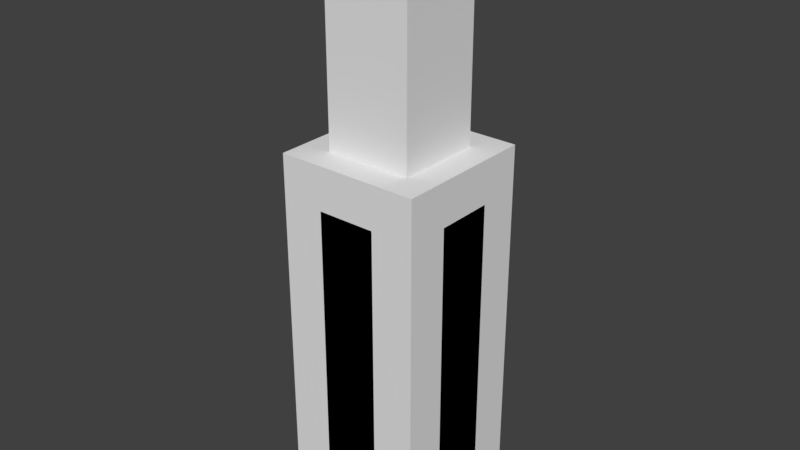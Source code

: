 # Source: physics_animation.blend  (saved by Blender 2.80.35; exported with 4.5.12 LTS)
import bpy
from mathutils import Matrix  # noqa: F401  (used for matrix-valued properties, if any)

bpy.ops.wm.read_factory_settings(use_empty=True)
scene = bpy.context.scene
scene.name = 'Scene'

# ---- collections
col_collection_1 = bpy.data.collections.new('Collection 1'); scene.collection.children.link(col_collection_1)

# ---- world
world_world = bpy.data.worlds.new('World'); scene.world = world_world
world_world.color = (0.05088, 0.05088, 0.05088)
world_world.use_sun_shadow = False
world_world.sun_shadow_jitter_overblur = 0.0
world_world.cycles.sampling_method = 'MANUAL'

# ---- meshes
me_cube = bpy.data.meshes.new('Cube')
me_cube.from_pydata([(1.0, 1.0, -1.0), (1.0, -1.0, -1.0), (-1.0, -1.0, -1.0), (-1.0, 1.0, -1.0), (1.0, 1.0, 4.098), (1.0, -1.0, 4.098), (-1.0, -1.0, 4.098), (-1.0, 1.0, 4.098)], [], [(0, 1, 2, 3), (4, 7, 6, 5), (0, 4, 5, 1), (1, 5, 6, 2), (2, 6, 7, 3), (4, 0, 3, 7)])
me_cube.materials.append(None)
me_cube.use_remesh_preserve_volume = False
me_cube.use_remesh_preserve_attributes = False
me_cube.use_mirror_vertex_groups = False
me_cube.update()
me_cube_003 = bpy.data.meshes.new('Cube.003')
me_cube_003.from_pydata([(1.0, 1.0, -1.0), (1.0, -1.0, -1.0), (-1.0, -1.0, -1.0), (-1.0, 1.0, -1.0), (1.0, 1.0, 4.098), (1.0, -1.0, 4.098), (-1.0, -1.0, 4.098), (-1.0, 1.0, 4.098)], [], [(0, 1, 2, 3), (4, 7, 6, 5), (0, 4, 5, 1), (1, 5, 6, 2), (2, 6, 7, 3), (4, 0, 3, 7)])
me_cube_003.materials.append(None)
me_cube_003.use_remesh_preserve_volume = False
me_cube_003.use_remesh_preserve_attributes = False
me_cube_003.use_mirror_vertex_groups = False
me_cube_003.update()
me_cube_002 = bpy.data.meshes.new('Cube.002')
me_cube_002.from_pydata([(0.6, 0.2422, -0.2422), (0.2422, 0.2422, -0.6), (0.2422, 0.6, -0.2422), (0.5728, 0.2422, -0.3791), (0.4952, 0.2422, -0.4952), (0.5728, 0.3791, -0.2422), (0.5399, 0.3826, -0.3826), (0.477, 0.3754, -0.477), (0.4488, 0.4488, -0.4488), (0.2422, 0.3791, -0.5728), (0.2422, 0.4952, -0.4952), (0.3791, 0.2422, -0.5728), (0.3826, 0.3826, -0.5399), (0.3754, 0.477, -0.477), (0.3791, 0.5728, -0.2422), (0.4952, 0.4952, -0.2422), (0.2422, 0.5728, -0.3791), (0.3826, 0.5399, -0.3826), (0.477, 0.477, -0.3754), (0.6, -0.2422, -0.2422), (0.2422, -0.6, -0.2422), (0.2422, -0.2422, -0.6), (0.5728, -0.3791, -0.2422), (0.4952, -0.4952, -0.2422), (0.5728, -0.2422, -0.3791), (0.5399, -0.3826, -0.3826), (0.477, -0.477, -0.3754), (0.4488, -0.4488, -0.4488), (0.2422, -0.5728, -0.3791), (0.2422, -0.4952, -0.4952), (0.3791, -0.5728, -0.2422), (0.3826, -0.5399, -0.3826), (0.3754, -0.477, -0.477), (0.3791, -0.2422, -0.5728), (0.4952, -0.2422, -0.4952), (0.2422, -0.3791, -0.5728), (0.3826, -0.3826, -0.5399), (0.477, -0.3754, -0.477), (-0.2422, -0.6, -0.2422), (-0.6, -0.2422, -0.2422), (-0.2422, -0.2422, -0.6), (-0.3791, -0.5728, -0.2422), (-0.4952, -0.4952, -0.2422), (-0.2422, -0.5728, -0.3791), (-0.3826, -0.5399, -0.3826), (-0.477, -0.477, -0.3754), (-0.4488, -0.4488, -0.4488), (-0.5728, -0.2422, -0.3791), (-0.4952, -0.2422, -0.4952), (-0.5728, -0.3791, -0.2422), (-0.5399, -0.3826, -0.3826), (-0.477, -0.3754, -0.477), (-0.2422, -0.3791, -0.5728), (-0.2422, -0.4952, -0.4952), (-0.3791, -0.2422, -0.5728), (-0.3826, -0.3826, -0.5399), (-0.3754, -0.477, -0.477), (-0.2422, 0.6, -0.2422), (-0.2422, 0.2422, -0.6), (-0.6, 0.2422, -0.2422), (-0.2422, 0.5728, -0.3791), (-0.2422, 0.4952, -0.4952), (-0.3791, 0.5728, -0.2422), (-0.3826, 0.5399, -0.3826), (-0.3754, 0.477, -0.477), (-0.4488, 0.4488, -0.4488), (-0.3791, 0.2422, -0.5728), (-0.4952, 0.2422, -0.4952), (-0.2422, 0.3791, -0.5728), (-0.3826, 0.3826, -0.5399), (-0.477, 0.3754, -0.477), (-0.5728, 0.3791, -0.2422), (-0.4952, 0.4952, -0.2422), (-0.5728, 0.2422, -0.3791), (-0.5399, 0.3826, -0.3826), (-0.477, 0.477, -0.3754), (0.2422, 0.6, 2.101), (0.2422, 0.2422, 2.459), (0.6, 0.2422, 2.101), (0.2422, 0.5728, 2.238), (0.2422, 0.4952, 2.354), (0.3791, 0.5728, 2.101), (0.3826, 0.5399, 2.241), (0.3754, 0.477, 2.336), (0.4488, 0.4488, 2.308), (0.3791, 0.2422, 2.431), (0.4952, 0.2422, 2.354), (0.2422, 0.3791, 2.431), (0.3826, 0.3826, 2.399), (0.477, 0.3754, 2.336), (0.5728, 0.3791, 2.101), (0.4952, 0.4952, 2.101), (0.5728, 0.2422, 2.238), (0.5399, 0.3826, 2.241), (0.477, 0.477, 2.234), (0.2422, -0.6, 2.101), (0.6, -0.2422, 2.101), (0.2422, -0.2422, 2.459), (0.3791, -0.5728, 2.101), (0.4952, -0.4952, 2.101), (0.2422, -0.5728, 2.238), (0.3826, -0.5399, 2.241), (0.477, -0.477, 2.234), (0.4488, -0.4488, 2.308), (0.5728, -0.2422, 2.238), (0.4952, -0.2422, 2.354), (0.5728, -0.3791, 2.101), (0.5399, -0.3826, 2.241), (0.477, -0.3754, 2.336), (0.2422, -0.3791, 2.431), (0.2422, -0.4952, 2.354), (0.3791, -0.2422, 2.431), (0.3826, -0.3826, 2.399), (0.3754, -0.477, 2.336), (-0.6, -0.2422, 2.101), (-0.2422, -0.6, 2.101), (-0.2422, -0.2422, 2.459), (-0.5728, -0.3791, 2.101), (-0.4952, -0.4952, 2.101), (-0.5728, -0.2422, 2.238), (-0.5399, -0.3826, 2.241), (-0.477, -0.477, 2.234), (-0.4488, -0.4488, 2.308), (-0.2422, -0.5728, 2.238), (-0.2422, -0.4952, 2.354), (-0.3791, -0.5728, 2.101), (-0.3826, -0.5399, 2.241), (-0.3754, -0.477, 2.336), (-0.3791, -0.2422, 2.431), (-0.4952, -0.2422, 2.354), (-0.2422, -0.3791, 2.431), (-0.3826, -0.3826, 2.399), (-0.477, -0.3754, 2.336), (-0.6, 0.2422, 2.101), (-0.2422, 0.2422, 2.459), (-0.2422, 0.6, 2.101), (-0.5728, 0.2422, 2.238), (-0.4952, 0.2422, 2.354), (-0.5728, 0.3791, 2.101), (-0.5399, 0.3826, 2.241), (-0.477, 0.3754, 2.336), (-0.4488, 0.4488, 2.308), (-0.2422, 0.3791, 2.431), (-0.2422, 0.4952, 2.354), (-0.3791, 0.2422, 2.431), (-0.3826, 0.3826, 2.399), (-0.3754, 0.477, 2.336), (-0.3791, 0.5728, 2.101), (-0.4952, 0.4952, 2.101), (-0.2422, 0.5728, 2.238), (-0.3826, 0.5399, 2.241), (-0.477, 0.477, 2.234)], [], [(76, 2, 57, 135), (1, 21, 40, 58), (39, 114, 133, 59), (77, 134, 116, 97), (20, 95, 115, 38), (0, 3, 6, 5), (3, 4, 7, 6), (5, 6, 18, 15), (6, 7, 8, 18), (1, 9, 12, 11), (9, 10, 13, 12), (11, 12, 7, 4), (12, 13, 8, 7), (2, 14, 17, 16), (14, 15, 18, 17), (16, 17, 13, 10), (17, 18, 8, 13), (19, 22, 25, 24), (22, 23, 26, 25), (24, 25, 37, 34), (25, 26, 27, 37), (20, 28, 31, 30), (28, 29, 32, 31), (30, 31, 26, 23), (31, 32, 27, 26), (21, 33, 36, 35), (33, 34, 37, 36), (35, 36, 32, 29), (36, 37, 27, 32), (38, 41, 44, 43), (41, 42, 45, 44), (43, 44, 56, 53), (44, 45, 46, 56), (39, 47, 50, 49), (47, 48, 51, 50), (49, 50, 45, 42), (50, 51, 46, 45), (40, 52, 55, 54), (52, 53, 56, 55), (54, 55, 51, 48), (55, 56, 46, 51), (57, 60, 63, 62), (60, 61, 64, 63), (62, 63, 75, 72), (63, 64, 65, 75), (58, 66, 69, 68), (66, 67, 70, 69), (68, 69, 64, 61), (69, 70, 65, 64), (59, 71, 74, 73), (71, 72, 75, 74), (73, 74, 70, 67), (74, 75, 65, 70), (76, 79, 82, 81), (79, 80, 83, 82), (81, 82, 94, 91), (82, 83, 84, 94), (77, 85, 88, 87), (85, 86, 89, 88), (87, 88, 83, 80), (88, 89, 84, 83), (78, 90, 93, 92), (90, 91, 94, 93), (92, 93, 89, 86), (93, 94, 84, 89), (95, 98, 101, 100), (98, 99, 102, 101), (100, 101, 113, 110), (101, 102, 103, 113), (96, 104, 107, 106), (104, 105, 108, 107), (106, 107, 102, 99), (107, 108, 103, 102), (97, 109, 112, 111), (109, 110, 113, 112), (111, 112, 108, 105), (112, 113, 103, 108), (114, 117, 120, 119), (117, 118, 121, 120), (119, 120, 132, 129), (120, 121, 122, 132), (115, 123, 126, 125), (123, 124, 127, 126), (125, 126, 121, 118), (126, 127, 122, 121), (116, 128, 131, 130), (128, 129, 132, 131), (130, 131, 127, 124), (131, 132, 122, 127), (133, 136, 139, 138), (136, 137, 140, 139), (138, 139, 151, 148), (139, 140, 141, 151), (134, 142, 145, 144), (142, 143, 146, 145), (144, 145, 140, 137), (145, 146, 141, 140), (135, 147, 150, 149), (147, 148, 151, 150), (149, 150, 146, 143), (150, 151, 141, 146), (0, 19, 24, 3), (3, 24, 34, 4), (4, 34, 33, 11), (11, 33, 21, 1), (1, 58, 68, 9), (9, 68, 61, 10), (10, 61, 60, 16), (16, 60, 57, 2), (2, 76, 81, 14), (14, 81, 91, 15), (15, 91, 90, 5), (5, 90, 78, 0), (20, 38, 43, 28), (28, 43, 53, 29), (29, 53, 52, 35), (35, 52, 40, 21), (19, 96, 106, 22), (22, 106, 99, 23), (23, 99, 98, 30), (30, 98, 95, 20), (39, 59, 73, 47), (47, 73, 67, 48), (48, 67, 66, 54), (54, 66, 58, 40), (38, 115, 125, 41), (41, 125, 118, 42), (42, 118, 117, 49), (49, 117, 114, 39), (59, 133, 138, 71), (71, 138, 148, 72), (72, 148, 147, 62), (62, 147, 135, 57), (77, 97, 111, 85), (85, 111, 105, 86), (86, 105, 104, 92), (92, 104, 96, 78), (76, 135, 149, 79), (79, 149, 143, 80), (80, 143, 142, 87), (87, 142, 134, 77), (97, 116, 130, 109), (109, 130, 124, 110), (110, 124, 123, 100), (100, 123, 115, 95), (116, 134, 144, 128), (128, 144, 137, 129), (129, 137, 136, 119), (119, 136, 133, 114), (0, 78, 96, 19)])
me_cube_002.materials.append(None)
me_cube_002.use_remesh_preserve_volume = False
me_cube_002.use_remesh_preserve_attributes = False
me_cube_002.use_mirror_vertex_groups = False
me_cube_002.update()
me_cube_001 = bpy.data.meshes.new('Cube.001')
me_cube_001.from_pydata([(1.0, 0.4037, -0.4037), (0.4037, 0.4037, -1.0), (0.4037, 1.0, -0.4037), (0.9546, 0.4037, -0.6319), (0.8253, 0.4037, -0.8253), (0.9546, 0.6319, -0.4037), (0.8998, 0.6376, -0.6376), (0.795, 0.6257, -0.795), (0.748, 0.748, -0.748), (0.4037, 0.6319, -0.9546), (0.4037, 0.8253, -0.8253), (0.6319, 0.4037, -0.9546), (0.6376, 0.6376, -0.8998), (0.6257, 0.795, -0.795), (0.6319, 0.9546, -0.4037), (0.8253, 0.8253, -0.4037), (0.4037, 0.9546, -0.6319), (0.6376, 0.8998, -0.6376), (0.795, 0.795, -0.6257), (1.0, -0.4037, -0.4037), (0.4037, -1.0, -0.4037), (0.4037, -0.4037, -1.0), (0.9546, -0.6319, -0.4037), (0.8253, -0.8253, -0.4037), (0.9546, -0.4037, -0.6319), (0.8998, -0.6376, -0.6376), (0.795, -0.795, -0.6257), (0.748, -0.748, -0.748), (0.4037, -0.9546, -0.6319), (0.4037, -0.8253, -0.8253), (0.6319, -0.9546, -0.4037), (0.6376, -0.8998, -0.6376), (0.6257, -0.795, -0.795), (0.6319, -0.4037, -0.9546), (0.8253, -0.4037, -0.8253), (0.4037, -0.6319, -0.9546), (0.6376, -0.6376, -0.8998), (0.795, -0.6257, -0.795), (-0.4037, -1.0, -0.4037), (-1.0, -0.4037, -0.4037), (-0.4037, -0.4037, -1.0), (-0.6319, -0.9546, -0.4037), (-0.8253, -0.8253, -0.4037), (-0.4037, -0.9546, -0.6319), (-0.6376, -0.8998, -0.6376), (-0.795, -0.795, -0.6257), (-0.748, -0.748, -0.748), (-0.9546, -0.4037, -0.6319), (-0.8253, -0.4037, -0.8253), (-0.9546, -0.6319, -0.4037), (-0.8998, -0.6376, -0.6376), (-0.795, -0.6257, -0.795), (-0.4037, -0.6319, -0.9546), (-0.4037, -0.8253, -0.8253), (-0.6319, -0.4037, -0.9546), (-0.6376, -0.6376, -0.8998), (-0.6257, -0.795, -0.795), (-0.4037, 1.0, -0.4037), (-0.4037, 0.4037, -1.0), (-1.0, 0.4037, -0.4037), (-0.4037, 0.9546, -0.6319), (-0.4037, 0.8253, -0.8253), (-0.6319, 0.9546, -0.4037), (-0.6376, 0.8998, -0.6376), (-0.6257, 0.795, -0.795), (-0.748, 0.748, -0.748), (-0.6319, 0.4037, -0.9546), (-0.8253, 0.4037, -0.8253), (-0.4037, 0.6319, -0.9546), (-0.6376, 0.6376, -0.8998), (-0.795, 0.6257, -0.795), (-0.9546, 0.6319, -0.4037), (-0.8253, 0.8253, -0.4037), (-0.9546, 0.4037, -0.6319), (-0.8998, 0.6376, -0.6376), (-0.795, 0.795, -0.6257), (0.4037, 1.0, 3.502), (0.4037, 0.4037, 4.098), (1.0, 0.4037, 3.502), (0.4037, 0.9546, 3.73), (0.4037, 0.8253, 3.923), (0.6319, 0.9546, 3.502), (0.6376, 0.8998, 3.736), (0.6257, 0.795, 3.893), (0.748, 0.748, 3.846), (0.6319, 0.4037, 4.052), (0.8253, 0.4037, 3.923), (0.4037, 0.6319, 4.052), (0.6376, 0.6376, 3.998), (0.795, 0.6257, 3.893), (0.9546, 0.6319, 3.502), (0.8253, 0.8253, 3.502), (0.9546, 0.4037, 3.73), (0.8998, 0.6376, 3.736), (0.795, 0.795, 3.724), (0.4037, -1.0, 3.502), (1.0, -0.4037, 3.502), (0.4037, -0.4037, 4.098), (0.6319, -0.9546, 3.502), (0.8253, -0.8253, 3.502), (0.4037, -0.9546, 3.73), (0.6376, -0.8998, 3.736), (0.795, -0.795, 3.724), (0.748, -0.748, 3.846), (0.9546, -0.4037, 3.73), (0.8253, -0.4037, 3.923), (0.9546, -0.6319, 3.502), (0.8998, -0.6376, 3.736), (0.795, -0.6257, 3.893), (0.4037, -0.6319, 4.052), (0.4037, -0.8253, 3.923), (0.6319, -0.4037, 4.052), (0.6376, -0.6376, 3.998), (0.6257, -0.795, 3.893), (-1.0, -0.4037, 3.502), (-0.4037, -1.0, 3.502), (-0.4037, -0.4037, 4.098), (-0.9546, -0.6319, 3.502), (-0.8253, -0.8253, 3.502), (-0.9546, -0.4037, 3.73), (-0.8998, -0.6376, 3.736), (-0.795, -0.795, 3.724), (-0.748, -0.748, 3.846), (-0.4037, -0.9546, 3.73), (-0.4037, -0.8253, 3.923), (-0.6319, -0.9546, 3.502), (-0.6376, -0.8998, 3.736), (-0.6257, -0.795, 3.893), (-0.6319, -0.4037, 4.052), (-0.8253, -0.4037, 3.923), (-0.4037, -0.6319, 4.052), (-0.6376, -0.6376, 3.998), (-0.795, -0.6257, 3.893), (-1.0, 0.4037, 3.502), (-0.4037, 0.4037, 4.098), (-0.4037, 1.0, 3.502), (-0.9546, 0.4037, 3.73), (-0.8253, 0.4037, 3.923), (-0.9546, 0.6319, 3.502), (-0.8998, 0.6376, 3.736), (-0.795, 0.6257, 3.893), (-0.748, 0.748, 3.846), (-0.4037, 0.6319, 4.052), (-0.4037, 0.8253, 3.923), (-0.6319, 0.4037, 4.052), (-0.6376, 0.6376, 3.998), (-0.6257, 0.795, 3.893), (-0.6319, 0.9546, 3.502), (-0.8253, 0.8253, 3.502), (-0.4037, 0.9546, 3.73), (-0.6376, 0.8998, 3.736), (-0.795, 0.795, 3.724)], [], [(76, 2, 57, 135), (1, 21, 40, 58), (39, 114, 133, 59), (77, 134, 116, 97), (20, 95, 115, 38), (0, 3, 6, 5), (3, 4, 7, 6), (5, 6, 18, 15), (6, 7, 8, 18), (1, 9, 12, 11), (9, 10, 13, 12), (11, 12, 7, 4), (12, 13, 8, 7), (2, 14, 17, 16), (14, 15, 18, 17), (16, 17, 13, 10), (17, 18, 8, 13), (19, 22, 25, 24), (22, 23, 26, 25), (24, 25, 37, 34), (25, 26, 27, 37), (20, 28, 31, 30), (28, 29, 32, 31), (30, 31, 26, 23), (31, 32, 27, 26), (21, 33, 36, 35), (33, 34, 37, 36), (35, 36, 32, 29), (36, 37, 27, 32), (38, 41, 44, 43), (41, 42, 45, 44), (43, 44, 56, 53), (44, 45, 46, 56), (39, 47, 50, 49), (47, 48, 51, 50), (49, 50, 45, 42), (50, 51, 46, 45), (40, 52, 55, 54), (52, 53, 56, 55), (54, 55, 51, 48), (55, 56, 46, 51), (57, 60, 63, 62), (60, 61, 64, 63), (62, 63, 75, 72), (63, 64, 65, 75), (58, 66, 69, 68), (66, 67, 70, 69), (68, 69, 64, 61), (69, 70, 65, 64), (59, 71, 74, 73), (71, 72, 75, 74), (73, 74, 70, 67), (74, 75, 65, 70), (76, 79, 82, 81), (79, 80, 83, 82), (81, 82, 94, 91), (82, 83, 84, 94), (77, 85, 88, 87), (85, 86, 89, 88), (87, 88, 83, 80), (88, 89, 84, 83), (78, 90, 93, 92), (90, 91, 94, 93), (92, 93, 89, 86), (93, 94, 84, 89), (95, 98, 101, 100), (98, 99, 102, 101), (100, 101, 113, 110), (101, 102, 103, 113), (96, 104, 107, 106), (104, 105, 108, 107), (106, 107, 102, 99), (107, 108, 103, 102), (97, 109, 112, 111), (109, 110, 113, 112), (111, 112, 108, 105), (112, 113, 103, 108), (114, 117, 120, 119), (117, 118, 121, 120), (119, 120, 132, 129), (120, 121, 122, 132), (115, 123, 126, 125), (123, 124, 127, 126), (125, 126, 121, 118), (126, 127, 122, 121), (116, 128, 131, 130), (128, 129, 132, 131), (130, 131, 127, 124), (131, 132, 122, 127), (133, 136, 139, 138), (136, 137, 140, 139), (138, 139, 151, 148), (139, 140, 141, 151), (134, 142, 145, 144), (142, 143, 146, 145), (144, 145, 140, 137), (145, 146, 141, 140), (135, 147, 150, 149), (147, 148, 151, 150), (149, 150, 146, 143), (150, 151, 141, 146), (0, 19, 24, 3), (3, 24, 34, 4), (4, 34, 33, 11), (11, 33, 21, 1), (1, 58, 68, 9), (9, 68, 61, 10), (10, 61, 60, 16), (16, 60, 57, 2), (2, 76, 81, 14), (14, 81, 91, 15), (15, 91, 90, 5), (5, 90, 78, 0), (20, 38, 43, 28), (28, 43, 53, 29), (29, 53, 52, 35), (35, 52, 40, 21), (19, 96, 106, 22), (22, 106, 99, 23), (23, 99, 98, 30), (30, 98, 95, 20), (39, 59, 73, 47), (47, 73, 67, 48), (48, 67, 66, 54), (54, 66, 58, 40), (38, 115, 125, 41), (41, 125, 118, 42), (42, 118, 117, 49), (49, 117, 114, 39), (59, 133, 138, 71), (71, 138, 148, 72), (72, 148, 147, 62), (62, 147, 135, 57), (77, 97, 111, 85), (85, 111, 105, 86), (86, 105, 104, 92), (92, 104, 96, 78), (76, 135, 149, 79), (79, 149, 143, 80), (80, 143, 142, 87), (87, 142, 134, 77), (97, 116, 130, 109), (109, 130, 124, 110), (110, 124, 123, 100), (100, 123, 115, 95), (116, 134, 144, 128), (128, 144, 137, 129), (129, 137, 136, 119), (119, 136, 133, 114), (0, 78, 96, 19)])
me_cube_001.materials.append(None)
me_cube_001.use_remesh_preserve_volume = False
me_cube_001.use_remesh_preserve_attributes = False
me_cube_001.use_mirror_vertex_groups = False
me_cube_001.update()

# ---- objects
ob_cube = bpy.data.objects.new('Cube', me_cube)
ob_cube_003 = bpy.data.objects.new('Cube.003', me_cube_003)
ob_cube_002 = bpy.data.objects.new('Cube.002', me_cube_002)
ob_cube_001 = bpy.data.objects.new('Cube.001', me_cube_001)

# ---- transforms, parenting, visibility, modifiers, constraints
ob_cube.location = (0.0, 0.0, 0.0)
ob_cube.lock_rotations_4d = False
ob_cube.empty_display_type = 'ARROWS'
ob_cube.display_type = 'WIRE'
ob_cube.lineart.crease_threshold = 0.0
ob_cube_003.parent = ob_cube
ob_cube_003.location = (0.0, 0.0, 4.637)
ob_cube_003.scale = (0.605, 0.605, 0.605)
ob_cube_003.lock_rotations_4d = False
ob_cube_003.empty_display_type = 'ARROWS'
ob_cube_003.display_type = 'WIRE'
ob_cube_003.lineart.crease_threshold = 0.0
ob_cube_002.parent = ob_cube_003
ob_cube_002.matrix_parent_inverse = Matrix(((1.653, 0.0, 0.0, -0.0), (0.0, 1.653, 0.0, -0.0), (0.0, 0.0, 1.653, -7.665), (0.0, 0.0, 0.0, 1.0)))
ob_cube_002.location = (0.0, 0.0, 4.637)
ob_cube_002.lock_rotations_4d = False
ob_cube_002.empty_display_type = 'ARROWS'
ob_cube_002.lineart.crease_threshold = 0.0
ob_cube_001.parent = ob_cube
ob_cube_001.location = (0.0, 0.0, 0.0)
ob_cube_001.lock_rotations_4d = False
ob_cube_001.empty_display_type = 'ARROWS'
ob_cube_001.lineart.crease_threshold = 0.0

# ---- collection membership
col_collection_1.objects.link(ob_cube)
col_collection_1.objects.link(ob_cube_003)
col_collection_1.objects.link(ob_cube_002)
col_collection_1.objects.link(ob_cube_001)

# ---- scene / render settings (as saved in the file)
scene.frame_start = 1; scene.frame_end = 250; scene.frame_set(0)
scene.render.engine = 'BLENDER_EEVEE_NEXT'
scene.render.resolution_percentage = 50
scene.render.dither_intensity = 0.0
scene.render.motion_blur_shutter = 1.0
scene.cycles.use_denoising = False
scene.cycles.samples = 128
scene.cycles.sampling_pattern = 'TABULATED_SOBOL'
scene.cycles.use_adaptive_sampling = False
scene.cycles.use_light_tree = False
scene.cycles.blur_glossy = 0.0
scene.cycles.sample_clamp_indirect = 0.0
scene.view_settings.view_transform = 'Standard'
bpy.context.view_layer.update()

# ---- added for rendering (the .blend has no active camera and no usable light): camera, sun
cam_auto = bpy.data.cameras.new('AutoCamera')
cam_auto.lens = 50.0
cam_auto.sensor_width = 36.0
cam_auto.clip_end = 1000.0
ob_auto_camera = bpy.data.objects.new('AutoCamera', cam_auto)
scene.collection.objects.link(ob_auto_camera)
ob_auto_camera.location = (7.95269, -9.54323, 9.42051)
ob_auto_camera.rotation_euler = (1.09748, -7.21219e-08, 0.694738)
scene.camera = ob_auto_camera
light_auto_sun = bpy.data.lights.new('AutoSun', 'SUN')
light_auto_sun.energy = 3.0
light_auto_sun.angle = 0.0523599
ob_auto_sun = bpy.data.objects.new('AutoSun', light_auto_sun)
scene.collection.objects.link(ob_auto_sun)
ob_auto_sun.rotation_euler = (0.872665, 0.174533, 0.523599)
bpy.context.view_layer.update()
